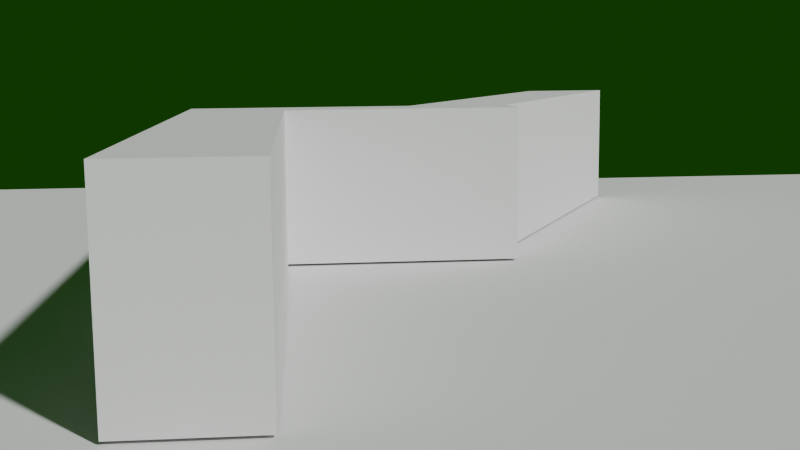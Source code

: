 # Source: scene.blend  (saved by Blender 5.0.119; exported with 4.5.12 LTS)
import bpy
from mathutils import Matrix  # noqa: F401  (used for matrix-valued properties, if any)

bpy.ops.wm.read_factory_settings(use_empty=True)
scene = bpy.context.scene
scene.name = 'Scene'

# ---- collections
col_collection = bpy.data.collections.new('Collection'); scene.collection.children.link(col_collection)
col_rosso = bpy.data.collections.new('Rosso'); col_collection.children.link(col_rosso)
col_blu_001 = bpy.data.collections.new('Blu.001'); scene.collection.children.link(col_blu_001)
col_nuovo_m4 = bpy.data.collections.new('NUOVO M4'); scene.collection.children.link(col_nuovo_m4)
col_collection_006 = bpy.data.collections.new('Collection.006'); scene.collection.children.link(col_collection_006)

# ---- world
world_world = bpy.data.worlds.new('World'); scene.world = world_world
world_world.use_nodes = True; world_world.node_tree.nodes.clear()
_N = world_world.node_tree.nodes; _L = world_world.node_tree.links
n0 = _N.new('ShaderNodeOutputWorld'); n0.name = 'World Output'; n0.location = (200, 100)
n1 = _N.new('ShaderNodeBackground'); n1.name = 'Background'; n1.location = (-200, 100)
n1.inputs[0].default_value = (0.005316, 0.05088, 0.0005088, 1.0)
_L.new(n1.outputs[0], n0.inputs[0])
n0.is_active_output = True
world_world.color = (0.03691, 0.05088, 0.007423)
world_world.sun_shadow_jitter_overblur = 0.0

# ---- cameras
cam_camera_001 = bpy.data.cameras.new('Camera.001')

# ---- meshes
me_cube_001 = bpy.data.meshes.new('Cube.001')
me_cube_001.from_pydata([(-1.0, -1.0, -1.0), (-1.0, -1.0, 1.0), (-1.0, 1.0, -1.0), (-1.0, 1.0, 1.0), (1.0, -1.0, -1.0), (1.0, -1.0, 1.0), (1.0, 1.0, -1.0), (1.0, 1.0, 1.0), (-0.415, 1.0, -1.0), (-0.415, 1.0, 1.0), (-0.415, -1.0, -1.0), (-0.415, -1.0, 1.0), (-1.0, -17.5, -1.0), (-1.0, -17.5, 1.0), (-0.415, -17.5, 1.0), (-0.415, -17.5, -1.0), (0.3707, 1.0, 1.0), (0.3707, -1.0, -1.0), (0.3707, 1.0, -1.0), (0.3707, -1.0, 1.0), (1.673, 14.78, 1.0), (2.303, 14.78, 1.0), (2.303, 14.78, -1.0), (1.673, 14.78, -1.0)], [], [(0, 1, 3, 2), (16, 7, 21, 20), (6, 7, 5, 4), (10, 11, 14, 15), (18, 6, 4, 17), (9, 3, 1, 11), (16, 9, 11, 19), (2, 8, 10, 0), (17, 19, 11, 10), (2, 3, 9, 8), (15, 14, 13, 12), (0, 10, 15, 12), (1, 0, 12, 13), (11, 1, 13, 14), (4, 5, 19, 17), (7, 16, 19, 5), (8, 18, 17, 10), (8, 9, 16, 18), (23, 20, 21, 22), (6, 18, 23, 22), (7, 6, 22, 21), (18, 16, 20, 23)])
_uv = me_cube_001.uv_layers.new(name='UVMap')
_uv.uv.foreach_set('vector', [0.375, 0.0, 0.625, 0.0, 0.625, 0.25, 0.375, 0.25, 0.7037, 0.5, 0.625, 0.5, 0.625, 0.5, 0.7037, 0.5, 0.375, 0.5, 0.625, 0.5, 0.625, 0.75, 0.375, 0.75, 0.375, 0.9269, 0.625, 0.9269, 0.625, 0.9269, 0.375, 0.9269, 0.2963, 0.5, 0.375, 0.5, 0.375, 0.75, 0.2963, 0.75, 0.8019, 0.5, 0.875, 0.5, 0.875, 0.75, 0.8019, 0.75, 0.7037, 0.5, 0.8019, 0.5, 0.8019, 0.75, 0.7037, 0.75, 0.125, 0.5, 0.1981, 0.5, 0.1981, 0.75, 0.125, 0.75, 0.375, 0.8287, 0.625, 0.8287, 0.625, 0.9269, 0.375, 0.9269, 0.375, 0.25, 0.625, 0.25, 0.625, 0.3231, 0.375, 0.3231, 0.375, 0.9269, 0.625, 0.9269, 0.625, 1.0, 0.375, 1.0, 0.125, 0.75, 0.1981, 0.75, 0.1981, 0.75, 0.125, 0.75, 0.625, 0.0, 0.375, 0.0, 0.375, 0.0, 0.625, 0.0, 0.8019, 0.75, 0.875, 0.75, 0.875, 0.75, 0.8019, 0.75, 0.375, 0.75, 0.625, 0.75, 0.625, 0.8287, 0.375, 0.8287, 0.625, 0.5, 0.7037, 0.5, 0.7037, 0.75, 0.625, 0.75, 0.1981, 0.5, 0.2963, 0.5, 0.2963, 0.75, 0.1981, 0.75, 0.375, 0.3231, 0.625, 0.3231, 0.625, 0.4213, 0.375, 0.4213, 0.375, 0.4213, 0.625, 0.4213, 0.625, 0.5, 0.375, 0.5, 0.375, 0.5, 0.2963, 0.5, 0.2963, 0.5, 0.375, 0.5, 0.625, 0.5, 0.375, 0.5, 0.375, 0.5, 0.625, 0.5, 0.375, 0.4213, 0.625, 0.4213, 0.625, 0.4213, 0.375, 0.4213])
me_cube_001.update()
me_plane = bpy.data.meshes.new('Plane')
me_plane.from_pydata([(-1.0, -1.426, 0.0), (1.0, -1.426, 0.0), (-1.0, 1.0, 0.0), (1.0, 1.0, 0.0)], [], [(0, 1, 3, 2)])
_uv = me_plane.uv_layers.new(name='UVMap')
_uv.uv.foreach_set('vector', [0.0, 0.0, 1.0, 0.0, 1.0, 1.0, 0.0, 1.0])
me_plane.update()
me_humanm_bodymesh_002 = bpy.data.meshes.new('HumanM_BodyMesh.002')
me_humanm_bodymesh_002.from_pydata([], [], [])
me_humanm_bodymesh_002.materials.append(None)
me_humanm_bodymesh_002.update()
me_humanm_bodymesh_001 = bpy.data.meshes.new('HumanM_BodyMesh.001')
me_humanm_bodymesh_001.from_pydata([], [], [])
me_humanm_bodymesh_001.materials.append(None)
me_humanm_bodymesh_001.update()
me_cylinder_314 = bpy.data.meshes.new('Cylinder.314')
me_cylinder_314.from_pydata([], [], [])
me_cylinder_314.materials.append(None)
me_cylinder_314.update()
me_268 = bpy.data.meshes.new('立方体.268')
me_268.from_pydata([], [], [])
me_268.materials.append(None)
me_268.update()
me_cube_835 = bpy.data.meshes.new('Cube.835')
me_cube_835.from_pydata([], [], [])
me_cube_835.materials.append(None)
me_cube_835.update()
me_269 = bpy.data.meshes.new('立方体.269')
me_269.from_pydata([], [], [])
me_269.materials.append(None)
me_269.update()
me_cube_836 = bpy.data.meshes.new('Cube.836')
me_cube_836.from_pydata([], [], [])
me_cube_836.materials.append(None)
me_cube_836.update()
me_cube_837 = bpy.data.meshes.new('Cube.837')
me_cube_837.from_pydata([], [], [])
me_cube_837.materials.append(None)
me_cube_837.update()
me_266 = bpy.data.meshes.new('立方体.266')
me_266.from_pydata([], [], [])
me_266.materials.append(None)
me_266.update()
me_265 = bpy.data.meshes.new('立方体.265')
me_265.from_pydata([], [], [])
me_265.materials.append(None)
me_265.update()
me_272 = bpy.data.meshes.new('立方体.272')
me_272.from_pydata([], [], [])
me_272.materials.append(None)
me_272.update()
me_cube_838 = bpy.data.meshes.new('Cube.838')
me_cube_838.from_pydata([], [], [])
me_cube_838.materials.append(None)
me_cube_838.update()
me_267 = bpy.data.meshes.new('立方体.267')
me_267.from_pydata([], [], [])
me_267.materials.append(None)
me_267.update()
me_001 = bpy.data.meshes.new('立方体.001')
me_001.from_pydata([], [], [])
me_001.materials.append(None)
me_001.update()
me_006 = bpy.data.meshes.new('立方体.006')
me_006.from_pydata([], [], [])
me_006.materials.append(None)
me_006.update()
me_circle_012 = bpy.data.meshes.new('Circle.012')
me_circle_012.from_pydata([], [], [])
me_circle_012.update()
me_plane_1 = bpy.data.meshes.new('Plane')
me_plane_1.from_pydata([], [], [])
me_plane_1.update()
me_cube_002 = bpy.data.meshes.new('Cube.002')
me_cube_002.from_pydata([], [], [])
me_cube_002.update()
me_cylinder_011 = bpy.data.meshes.new('Cylinder.011')
me_cylinder_011.from_pydata([], [], [])
me_cylinder_011.update()
me_cube_022 = bpy.data.meshes.new('Cube.022')
me_cube_022.from_pydata([], [], [])
me_cube_022.update()
me_cube_004 = bpy.data.meshes.new('Cube.004')
me_cube_004.from_pydata([], [], [])
me_cube_004.update()
me_cylinder_010 = bpy.data.meshes.new('Cylinder.010')
me_cylinder_010.from_pydata([], [], [])
me_cylinder_010.update()
me_cylinder_008 = bpy.data.meshes.new('Cylinder.008')
me_cylinder_008.from_pydata([], [], [])
me_cylinder_008.update()
me_cylinder_012 = bpy.data.meshes.new('Cylinder.012')
me_cylinder_012.from_pydata([], [], [])
me_cylinder_012.update()
me_cylinder_018 = bpy.data.meshes.new('Cylinder.018')
me_cylinder_018.from_pydata([], [], [])
me_cylinder_018.update()
me_cube_006 = bpy.data.meshes.new('Cube.006')
me_cube_006.from_pydata([], [], [])
me_cube_006.update()
me_cube_001_1 = bpy.data.meshes.new('Cube.001')
me_cube_001_1.from_pydata([], [], [])
me_cube_001_1.update()
arm_rig_001 = bpy.data.armatures.new('Rig.001')  # bones are not reproduced
arm_rig = bpy.data.armatures.new('Rig')  # bones are not reproduced
arm_rig_assaultrifle = bpy.data.armatures.new('Rig_AssaultRifle')  # bones are not reproduced
arm_sniperrig = bpy.data.armatures.new('SniperRig')  # bones are not reproduced

# ---- objects
ob_camera = bpy.data.objects.new('Camera', cam_camera_001)
ob_cube = bpy.data.objects.new('Cube', me_cube_001)
ob_plane = bpy.data.objects.new('Plane', me_plane)
ob_rig_001 = bpy.data.objects.new('Rig.001', arm_rig_001)
ob_humanm_bodymesh_001 = bpy.data.objects.new('HumanM_BodyMesh.001', me_humanm_bodymesh_002)
ob_rig_003 = bpy.data.objects.new('Rig.003', arm_rig)
ob_humanm_bodymesh_003 = bpy.data.objects.new('HumanM_BodyMesh.003', me_humanm_bodymesh_001)
ob_armature = bpy.data.objects.new('Armature', arm_rig_assaultrifle)
ob_ar_m_barrel = bpy.data.objects.new('AR_M_Barrel', me_cylinder_314)
ob_ar_m_barrelguard = bpy.data.objects.new('AR_M_BarrelGuard', me_268)
ob_ar_m_bolt = bpy.data.objects.new('AR_M_Bolt', me_cube_835)
ob_ar_m_ejection_port = bpy.data.objects.new('AR_M_Ejection Port', me_269)
ob_ar_m_grip = bpy.data.objects.new('AR_M_Grip', me_cube_836)
ob_ar_m_mag_001 = bpy.data.objects.new('AR_M_Mag.001', me_cube_837)
ob_ar_m_receiver_down = bpy.data.objects.new('AR_M_Receiver_Down', me_266)
ob_ar_m_receiver_up = bpy.data.objects.new('AR_M_Receiver_Up', me_265)
ob_ar_m_sight_front = bpy.data.objects.new('AR_M_Sight_Front', me_272)
ob_ar_m_stock = bpy.data.objects.new('AR_M_Stock', me_cube_838)
ob_ar_m_trigger = bpy.data.objects.new('AR_M_Trigger', me_267)
ob_optic_b_001 = bpy.data.objects.new('Optic_B.001', me_001)
ob_optic_b_lens_001 = bpy.data.objects.new('Optic_B_Lens.001', me_006)
ob_body_003 = bpy.data.objects.new('Body.003', me_circle_012)
ob_plane_004 = bpy.data.objects.new('Plane.004', me_plane_1)
ob_magazine_003 = bpy.data.objects.new('Magazine.003', me_cube_002)
ob_slide_003 = bpy.data.objects.new('Slide.003', me_cylinder_011)
ob_rail_003 = bpy.data.objects.new('Rail.003', me_cube_022)
ob_stock_003 = bpy.data.objects.new('Stock.003', me_cube_004)
ob_surpressor_003 = bpy.data.objects.new('Surpressor.003', me_cylinder_010)
ob_barrel_003 = bpy.data.objects.new('Barrel.003', me_cylinder_008)
ob_cylinder_004 = bpy.data.objects.new('Cylinder.004', me_cylinder_012)
ob_bullet_003 = bpy.data.objects.new('Bullet.003', me_cylinder_018)
ob_hinge_003 = bpy.data.objects.new('Hinge.003', me_cube_006)
ob_chinrest_003 = bpy.data.objects.new('ChinRest.003', me_cube_001_1)
ob_armature_005 = bpy.data.objects.new('Armature.005', arm_sniperrig)

# ---- transforms, parenting, visibility, modifiers, constraints
ob_camera.location = (-1.181, -10.44, 3.058)
ob_camera.rotation_euler = (1.42, 0.009542, -0.08728)
ob_cube.location = (-0.4417, 6.23, 1.168)
ob_cube.scale = (2.424, 0.4557, 1.132)
ob_plane.location = (0.0, 0.0, 0.0)
ob_plane.scale = (-11.66, -11.66, -11.66)
ob_rig_001.location = (6.003, 13.74, 0.05933)
ob_rig_001.rotation_euler = (0.0, -0.0, 5.601)
ob_rig_001.show_name = True
ob_rig_001.show_in_front = True
ob_humanm_bodymesh_001.parent = ob_rig_001
ob_humanm_bodymesh_001.location = (0.0, 0.0, 0.0)
ob_humanm_bodymesh_001.rotation_euler = (1.571, -0.0, 0.0)
_m = ob_humanm_bodymesh_001.modifiers.new('Armature', 'ARMATURE')
_m.object = ob_rig_001
ob_rig_003.location = (0.0, 0.0, 0.0)
ob_rig_003.show_name = True
ob_rig_003.show_in_front = True
ob_humanm_bodymesh_003.parent = ob_rig_003
ob_humanm_bodymesh_003.location = (0.0, 0.0, 0.0)
ob_humanm_bodymesh_003.rotation_euler = (1.571, -0.0, 0.0)
_m = ob_humanm_bodymesh_003.modifiers.new('Armature', 'ARMATURE')
_m.object = ob_rig_003
ob_armature.location = (0.0, 0.0, 0.0)
ob_armature.show_in_front = True
_c = ob_armature.constraints.new('CHILD_OF'); _c.name = 'Child Of'
_c.target = ob_rig_003
_c.subtarget = 'CB_Gun'
_c.set_inverse_pending = False
ob_ar_m_barrel.parent = ob_armature
ob_ar_m_barrel.location = (0.0, -0.3542, 0.06752)
ob_ar_m_barrel.rotation_euler = (1.571, -0.0, 0.0)
_m = ob_ar_m_barrel.modifiers.new('Armature', 'ARMATURE')
_m.object = ob_armature
ob_ar_m_barrelguard.parent = ob_armature
ob_ar_m_barrelguard.location = (0.0, -0.397, 0.06324)
ob_ar_m_barrelguard.rotation_euler = (1.571, -0.0, 0.0)
_m = ob_ar_m_barrelguard.modifiers.new('Armature', 'ARMATURE')
_m.object = ob_armature
ob_ar_m_bolt.parent = ob_armature
ob_ar_m_bolt.location = (0.0, 0.0775, 0.0995)
ob_ar_m_bolt.rotation_euler = (1.571, -0.0, 0.0)
_m = ob_ar_m_bolt.modifiers.new('Armature', 'ARMATURE')
_m.object = ob_armature
ob_ar_m_ejection_port.parent = ob_armature
ob_ar_m_ejection_port.location = (-0.02875, -0.115, 0.0585)
ob_ar_m_ejection_port.rotation_euler = (1.571, -0.0, 0.0)
_m = ob_ar_m_ejection_port.modifiers.new('Armature', 'ARMATURE')
_m.object = ob_armature
ob_ar_m_grip.parent = ob_armature
ob_ar_m_grip.location = (0.0, 0.025, -0.02498)
ob_ar_m_grip.rotation_euler = (1.571, -0.0, 0.0)
_m = ob_ar_m_grip.modifiers.new('Armature', 'ARMATURE')
_m.object = ob_armature
ob_ar_m_mag_001.parent = ob_armature
ob_ar_m_mag_001.location = (0.0, -0.1395, -0.07886)
ob_ar_m_mag_001.rotation_euler = (1.571, 2.22e-16, 2.22e-16)
_m = ob_ar_m_mag_001.modifiers.new('Armature', 'ARMATURE')
_m.object = ob_armature
_c = ob_ar_m_mag_001.constraints.new('COPY_TRANSFORMS'); _c.name = 'Copy Transforms'
_c.target_space = 'CUSTOM'
_c.space_subtarget = 'Magazine'
_c.target = ob_armature
_c.subtarget = 'Magazine'
ob_ar_m_receiver_down.parent = ob_armature
ob_ar_m_receiver_down.location = (0.0, -0.07746, 0.03074)
ob_ar_m_receiver_down.rotation_euler = (1.571, -0.0, 0.0)
_m = ob_ar_m_receiver_down.modifiers.new('Armature', 'ARMATURE')
_m.object = ob_armature
ob_ar_m_receiver_up.parent = ob_armature
ob_ar_m_receiver_up.location = (0.0, -0.07746, 0.06324)
ob_ar_m_receiver_up.rotation_euler = (1.571, -0.0, 0.0)
_m = ob_ar_m_receiver_up.modifiers.new('Armature', 'ARMATURE')
_m.object = ob_armature
ob_ar_m_sight_front.parent = ob_armature
ob_ar_m_sight_front.location = (0.0, -0.45, 0.1125)
ob_ar_m_sight_front.rotation_euler = (1.571, -0.0, 0.0)
_m = ob_ar_m_sight_front.modifiers.new('Armature', 'ARMATURE')
_m.object = ob_armature
ob_ar_m_stock.parent = ob_armature
ob_ar_m_stock.location = (0.0, 0.2, 0.06752)
ob_ar_m_stock.rotation_euler = (1.571, 2.22e-16, 2.22e-16)
_m = ob_ar_m_stock.modifiers.new('Armature', 'ARMATURE')
_m.object = ob_armature
ob_ar_m_trigger.parent = ob_armature
ob_ar_m_trigger.location = (0.0, -0.035, 0.002516)
ob_ar_m_trigger.rotation_euler = (1.571, -0.0, 0.0)
_m = ob_ar_m_trigger.modifiers.new('Armature', 'ARMATURE')
_m.object = ob_armature
_c = ob_ar_m_trigger.constraints.new('COPY_ROTATION'); _c.name = 'Copy Rotation'
ob_optic_b_001.parent = ob_armature
ob_optic_b_001.location = (0.0, -0.05, 0.115)
ob_optic_b_001.rotation_euler = (1.571, -0.0, 0.0)
_m = ob_optic_b_001.modifiers.new('Armature', 'ARMATURE')
_m.object = ob_armature
ob_optic_b_lens_001.parent = ob_armature
ob_optic_b_lens_001.location = (0.0, -0.09881, 0.1669)
ob_optic_b_lens_001.rotation_euler = (1.571, 0.0, 0.0)
_m = ob_optic_b_lens_001.modifiers.new('Armature', 'ARMATURE')
_m.object = ob_armature
ob_body_003.parent = ob_armature_005
ob_body_003.location = (0.0, 0.06981, 0.04937)
ob_body_003.rotation_euler = (-1.629e-07, 0.0, 0.0)
_m = ob_body_003.modifiers.new('Armature', 'ARMATURE')
_m.object = ob_armature_005
_m.vertex_group = 'Grip'
ob_plane_004.parent = ob_armature_005
ob_plane_004.location = (0.0, 0.01139, 0.004273)
ob_plane_004.rotation_euler = (-1.629e-07, 0.0, 0.0)
_m = ob_plane_004.modifiers.new('Armature', 'ARMATURE')
_m.object = ob_armature_005
_m.vertex_group = 'Trigger'
ob_magazine_003.parent = ob_armature_005
ob_magazine_003.location = (0.0, 0.3749, -0.01099)
ob_magazine_003.rotation_euler = (-1.629e-07, 0.0, 0.0)
_m = ob_magazine_003.modifiers.new('Armature', 'ARMATURE')
_m.object = ob_armature_005
_m.vertex_group = 'Magazine'
ob_slide_003.parent = ob_armature_005
ob_slide_003.location = (0.05635, 0.07802, 0.2324)
ob_slide_003.rotation_euler = (-1.629e-07, 0.0, 0.0)
_m = ob_slide_003.modifiers.new('Armature', 'ARMATURE')
_m.object = ob_armature_005
_m.vertex_group = 'Bolt'
ob_rail_003.parent = ob_armature_005
ob_rail_003.location = (0.0, 0.2453, 0.3028)
ob_rail_003.rotation_euler = (-1.629e-07, 0.0, 0.0)
ob_stock_003.parent = ob_armature_005
ob_stock_003.location = (0.0, -1.154, 0.0617)
ob_stock_003.rotation_euler = (-1.629e-07, 0.0, 0.0)
ob_surpressor_003.parent = ob_armature_005
ob_surpressor_003.location = (0.0, 3.312, 0.2909)
ob_surpressor_003.rotation_euler = (-1.629e-07, 0.0, 0.0)
ob_barrel_003.parent = ob_armature_005
ob_barrel_003.location = (0.0, 2.462, 0.2663)
ob_barrel_003.rotation_euler = (-1.629e-07, 0.0, 0.0)
ob_cylinder_004.parent = ob_armature_005
ob_cylinder_004.location = (0.0, 0.3386, 0.4833)
ob_cylinder_004.rotation_euler = (-1.629e-07, 0.0, 0.0)
ob_bullet_003.parent = ob_armature_005
ob_bullet_003.location = (0.0, 0.2779, 0.2198)
ob_bullet_003.rotation_euler = (-1.629e-07, 0.0, 0.0)
_m = ob_bullet_003.modifiers.new('Armature', 'ARMATURE')
_m.object = ob_armature_005
_m.vertex_group = 'Bullet'
ob_hinge_003.parent = ob_armature_005
ob_hinge_003.location = (0.0, -0.3615, 0.1388)
ob_hinge_003.rotation_euler = (-1.629e-07, 0.0, 0.0)
ob_chinrest_003.parent = ob_armature_005
ob_chinrest_003.location = (0.0, -0.8394, 0.2434)
ob_chinrest_003.rotation_euler = (-1.629e-07, 0.0, 0.0)
ob_armature_005.location = (0.0, 0.0, 0.0)
ob_armature_005.scale = (0.3234, 0.3234, 0.3234)
ob_armature_005.show_in_front = True
_c = ob_armature_005.constraints.new('CHILD_OF'); _c.name = 'Child Of'
_c.active = True
_c.target = ob_rig_001
_c.subtarget = 'CB_Gun'
_c.set_inverse_pending = False

# ---- collection membership
col_collection.objects.link(ob_camera)
col_collection.objects.link(ob_cube)
col_collection.objects.link(ob_plane)
col_rosso.objects.link(ob_rig_001)
col_rosso.objects.link(ob_humanm_bodymesh_001)
col_blu_001.objects.link(ob_rig_003)
col_blu_001.objects.link(ob_humanm_bodymesh_003)
col_nuovo_m4.objects.link(ob_armature)
col_nuovo_m4.objects.link(ob_ar_m_barrel)
col_nuovo_m4.objects.link(ob_ar_m_barrelguard)
col_nuovo_m4.objects.link(ob_ar_m_bolt)
col_nuovo_m4.objects.link(ob_ar_m_ejection_port)
col_nuovo_m4.objects.link(ob_ar_m_grip)
col_nuovo_m4.objects.link(ob_ar_m_mag_001)
col_nuovo_m4.objects.link(ob_ar_m_receiver_down)
col_nuovo_m4.objects.link(ob_ar_m_receiver_up)
col_nuovo_m4.objects.link(ob_ar_m_sight_front)
col_nuovo_m4.objects.link(ob_ar_m_stock)
col_nuovo_m4.objects.link(ob_ar_m_trigger)
col_nuovo_m4.objects.link(ob_optic_b_001)
col_nuovo_m4.objects.link(ob_optic_b_lens_001)
col_collection_006.objects.link(ob_body_003)
col_collection_006.objects.link(ob_plane_004)
col_collection_006.objects.link(ob_magazine_003)
col_collection_006.objects.link(ob_slide_003)
col_collection_006.objects.link(ob_rail_003)
col_collection_006.objects.link(ob_stock_003)
col_collection_006.objects.link(ob_surpressor_003)
col_collection_006.objects.link(ob_barrel_003)
col_collection_006.objects.link(ob_cylinder_004)
col_collection_006.objects.link(ob_bullet_003)
col_collection_006.objects.link(ob_hinge_003)
col_collection_006.objects.link(ob_chinrest_003)
col_collection_006.objects.link(ob_armature_005)

# ---- scene / render settings (as saved in the file)
scene.camera = ob_camera
scene.frame_start = 0; scene.frame_end = 24; scene.frame_set(20)
scene.render.engine = 'BLENDER_EEVEE_NEXT'
scene.render.fps = 30
scene.render.bake_bias = 0.0
scene.render.bake_samples = 0
scene.cycles.sampling_pattern = 'TABULATED_SOBOL'
scene.eevee.use_volume_custom_range = False
bpy.context.view_layer.update()

# ---- added for rendering (the .blend has no usable light): sun
light_auto_sun = bpy.data.lights.new('AutoSun', 'SUN')
light_auto_sun.energy = 3.0
light_auto_sun.angle = 0.0523599
ob_auto_sun = bpy.data.objects.new('AutoSun', light_auto_sun)
scene.collection.objects.link(ob_auto_sun)
ob_auto_sun.rotation_euler = (0.872665, 0.174533, 0.523599)
bpy.context.view_layer.update()
